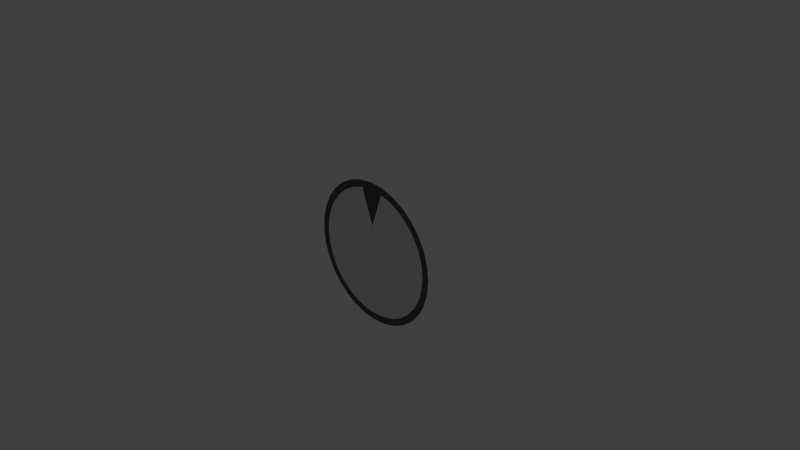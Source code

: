 # Source: player.blend  (saved by Blender 2.76.0; exported with 4.5.12 LTS)
import bpy
from mathutils import Matrix  # noqa: F401  (used for matrix-valued properties, if any)

bpy.ops.wm.read_factory_settings(use_empty=True)
scene = bpy.context.scene
scene.name = 'Scene'

# ---- collections
col_collection_1 = bpy.data.collections.new('Collection 1'); scene.collection.children.link(col_collection_1)

# ---- materials (node trees are filled in below, after node groups)
mat_player = bpy.data.materials.new('player')
mat_player.alpha_threshold = 0.0
mat_player.use_transparent_shadow = False
mat_player.roughness = 0.5
mat_border = bpy.data.materials.new('border')
mat_border.alpha_threshold = 0.0
mat_border.use_transparent_shadow = False
mat_border.diffuse_color = (0.1, 0.1, 0.1, 1.0)
mat_border.roughness = 0.5

# ---- material node trees

# ---- world
world_world = bpy.data.worlds.new('World'); scene.world = world_world
world_world.color = (0.05088, 0.05088, 0.05088)
world_world.use_sun_shadow = False
world_world.sun_shadow_jitter_overblur = 0.0
world_world.cycles.sampling_method = 'MANUAL'
world_world.cycles.sample_map_resolution = 256

# ---- cameras
cam_camera = bpy.data.cameras.new('Camera')
cam_camera.clip_end = 100.0
cam_camera.lens = 35.0
cam_camera.sensor_width = 32.0
cam_camera.sensor_height = 18.0
cam_camera.ortho_scale = 7.314
cam_camera.dof.focus_distance = 0.0
cam_camera.dof.aperture_fstop = 128.0

# ---- lights
light_lamp = bpy.data.lights.new('Lamp', 'POINT')
light_lamp.transmission_factor = 0.0
light_lamp.cutoff_distance = 30.0
light_lamp.energy = 100.0
light_lamp.shadow_buffer_clip_start = 1.001
light_lamp.shadow_soft_size = 0.1
light_lamp.shadow_maximum_resolution = 0.006
light_lamp.use_absolute_resolution = True
light_lamp.cycles.use_multiple_importance_sampling = False

# ---- meshes
me_circle = bpy.data.meshes.new('Circle')
me_circle.from_pydata([(-1.511e-07, -0.007692, 1.008), (0.1951, -0.007692, 0.9885), (0.3827, -0.007692, 0.9316), (0.5556, -0.007692, 0.8392), (0.7071, -0.007692, 0.7148), (0.8315, -0.007692, 0.5633), (0.9239, -0.007692, 0.3904), (0.9808, -0.007692, 0.2028), (1.0, -0.007692, 0.007692), (0.9808, -0.007692, -0.1874), (0.9239, -0.007692, -0.375), (0.8315, -0.007692, -0.5479), (0.7071, -0.007692, -0.6994), (0.5556, -0.007692, -0.8238), (0.3827, -0.007692, -0.9162), (0.1951, -0.007692, -0.9731), (-4.771e-07, -0.007692, -0.9923), (-0.1951, -0.007692, -0.9731), (-0.3827, -0.007692, -0.9162), (-0.5556, -0.007692, -0.8238), (-0.7071, -0.007692, -0.6994), (-0.8315, -0.007692, -0.5479), (-0.9239, -0.007692, -0.375), (-0.9808, -0.007692, -0.1874), (-1.0, -0.007692, 0.007693), (-0.9808, -0.007692, 0.2028), (-0.9239, -0.007692, 0.3904), (-0.8315, -0.007692, 0.5633), (-0.7071, -0.007692, 0.7148), (-0.5556, -0.007692, 0.8392), (-0.3827, -0.007692, 0.9316), (-0.1951, -0.007692, 0.9885), (-1.395e-07, -0.007692, 0.4077), (0.1756, -0.007692, 0.8904), (0.3444, -0.007692, 0.8392), (0.5, -0.007692, 0.756), (0.6364, -0.007692, 0.6441), (0.7483, -0.007692, 0.5077), (0.8315, -0.007692, 0.3521), (0.8827, -0.007692, 0.1833), (0.9, -0.007692, 0.007692), (0.8827, -0.007692, -0.1679), (0.8315, -0.007692, -0.3367), (0.7483, -0.007692, -0.4923), (0.6364, -0.007692, -0.6287), (0.5, -0.007692, -0.7406), (0.3444, -0.007692, -0.8238), (0.1756, -0.007692, -0.875), (-4.324e-07, -0.007692, -0.8923), (-0.1756, -0.007692, -0.875), (-0.3444, -0.007692, -0.8238), (-0.5, -0.007692, -0.7406), (-0.6364, -0.007692, -0.6287), (-0.7483, -0.007692, -0.4923), (-0.8315, -0.007692, -0.3367), (-0.8827, -0.007692, -0.1679), (-0.9, -0.007692, 0.007693), (-0.8827, -0.007692, 0.1833), (-0.8315, -0.007692, 0.3521), (-0.7483, -0.007692, 0.5077), (-0.6364, -0.007692, 0.6441), (-0.5, -0.007692, 0.756), (-0.3444, -0.007692, 0.8392), (-0.1756, -0.007692, 0.8904), (-4.636e-08, -0.007692, 0.007692)], [], [(21, 20, 52, 53), (8, 7, 39, 40), (22, 21, 53, 54), (9, 8, 40, 41), (23, 22, 54, 55), (10, 9, 41, 42), (24, 23, 55, 56), (11, 10, 42, 43), (25, 24, 56, 57), (12, 11, 43, 44), (26, 25, 57, 58), (13, 12, 44, 45), (27, 26, 58, 59), (14, 13, 45, 46), (1, 0, 32, 33), (28, 27, 59, 60), (15, 14, 46, 47), (2, 1, 33, 34), (29, 28, 60, 61), (16, 15, 47, 48), (3, 2, 34, 35), (30, 29, 61, 62), (17, 16, 48, 49), (4, 3, 35, 36), (31, 30, 62, 63), (18, 17, 49, 50), (5, 4, 36, 37), (0, 31, 63, 32), (19, 18, 50, 51), (6, 5, 37, 38), (20, 19, 51, 52), (7, 6, 38, 39), (34, 33, 64), (61, 60, 64), (48, 47, 64), (35, 34, 64), (62, 61, 64), (49, 48, 64), (36, 35, 64), (63, 62, 64), (50, 49, 64), (37, 36, 64), (32, 63, 64), (51, 50, 64), (38, 37, 64), (52, 51, 64), (39, 38, 64), (53, 52, 64), (40, 39, 64), (54, 53, 64), (41, 40, 64), (55, 54, 64), (42, 41, 64), (56, 55, 64), (43, 42, 64), (57, 56, 64), (44, 43, 64), (58, 57, 64), (45, 44, 64), (59, 58, 64), (46, 45, 64), (33, 32, 64), (60, 59, 64), (47, 46, 64)])
me_circle.polygons.foreach_set('material_index', [1, 1, 1, 1, 1, 1, 1, 1, 1, 1, 1, 1, 1, 1, 1, 1, 1, 1, 1, 1, 1, 1, 1, 1, 1, 1, 1, 1, 1, 1, 1, 1, 0, 0, 0, 0, 0, 0, 0, 0, 0, 0, 0, 0, 0, 0, 0, 0, 0, 0, 0, 0, 0, 0, 0, 0, 0, 0, 0, 0, 0, 0, 0, 0])
me_circle.materials.append(mat_player)
me_circle.materials.append(mat_border)
me_circle.use_remesh_preserve_volume = False
me_circle.use_remesh_preserve_attributes = False
me_circle.use_mirror_vertex_groups = False
me_circle.update()

# ---- objects
ob_circle = bpy.data.objects.new('Circle', me_circle)
ob_lamp = bpy.data.objects.new('Lamp', light_lamp)
ob_camera = bpy.data.objects.new('Camera', cam_camera)

# ---- transforms, parenting, visibility, modifiers, constraints
ob_circle.location = (0.0, 0.0, 0.0)
ob_circle.lineart.crease_threshold = 0.0
ob_lamp.location = (4.076, 1.005, 5.904)
ob_lamp.rotation_euler = (0.6503, 0.05522, 1.866)
ob_lamp.lock_rotations_4d = False
ob_lamp.empty_display_type = 'ARROWS'
ob_lamp.color = (0.0, 0.0, 0.0, 0.0)
ob_lamp.lineart.crease_threshold = 0.0
ob_camera.location = (7.481, -6.508, 5.344)
ob_camera.rotation_euler = (1.109, 0.01082, 0.8149)
ob_camera.lock_rotations_4d = False
ob_camera.empty_display_type = 'ARROWS'
ob_camera.color = (0.0, 0.0, 0.0, 0.0)
ob_camera.display_type = 'WIRE'
ob_camera.lineart.crease_threshold = 0.0

# ---- collection membership
col_collection_1.objects.link(ob_circle)
col_collection_1.objects.link(ob_lamp)
col_collection_1.objects.link(ob_camera)

# ---- scene / render settings (as saved in the file)
scene.camera = ob_camera
scene.frame_start = 1; scene.frame_end = 250; scene.frame_set(1)
scene.render.engine = 'BLENDER_EEVEE_NEXT'
scene.render.resolution_percentage = 50
scene.render.dither_intensity = 0.0
scene.cycles.use_denoising = False
scene.cycles.samples = 10
scene.cycles.sampling_pattern = 'TABULATED_SOBOL'
scene.cycles.light_sampling_threshold = 0.0
scene.cycles.use_adaptive_sampling = False
scene.cycles.use_light_tree = False
scene.cycles.blur_glossy = 0.0
scene.cycles.pixel_filter_type = 'GAUSSIAN'
scene.cycles.sample_clamp_indirect = 0.0
scene.view_settings.view_transform = 'Standard'
bpy.context.view_layer.update()
